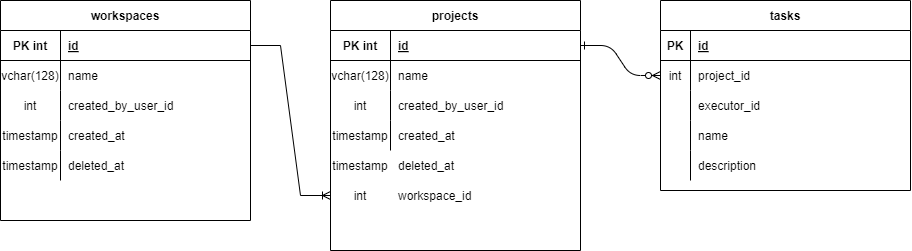

The diagram above was exported from draw.io. Its source (the exported page's mxGraphModel, read from the mxfile embedded in the PNG):
<mxGraphModel dx="1457" dy="330" grid="1" gridSize="10" guides="1" tooltips="1" connect="1" arrows="1" fold="1" page="1" pageScale="1" pageWidth="850" pageHeight="1100" math="0" shadow="0" extFonts="Permanent Marker^https://fonts.googleapis.com/css?family=Permanent+Marker">
  <root>
    <mxCell id="0" />
    <mxCell id="1" parent="0" />
    <mxCell id="C-vyLk0tnHw3VtMMgP7b-1" value="" style="edgeStyle=entityRelationEdgeStyle;endArrow=ERzeroToMany;startArrow=ERone;endFill=1;startFill=0;" parent="1" source="C-vyLk0tnHw3VtMMgP7b-24" target="C-vyLk0tnHw3VtMMgP7b-6" edge="1">
      <mxGeometry width="100" height="100" relative="1" as="geometry">
        <mxPoint x="340" y="720" as="sourcePoint" />
        <mxPoint x="440" y="620" as="targetPoint" />
      </mxGeometry>
    </mxCell>
    <mxCell id="C-vyLk0tnHw3VtMMgP7b-2" value="tasks" style="shape=table;startSize=30;container=1;collapsible=1;childLayout=tableLayout;fixedRows=1;rowLines=0;fontStyle=1;align=center;resizeLast=1;" parent="1" vertex="1">
      <mxGeometry x="450" y="120" width="250" height="190" as="geometry" />
    </mxCell>
    <mxCell id="C-vyLk0tnHw3VtMMgP7b-3" value="" style="shape=partialRectangle;collapsible=0;dropTarget=0;pointerEvents=0;fillColor=none;points=[[0,0.5],[1,0.5]];portConstraint=eastwest;top=0;left=0;right=0;bottom=1;" parent="C-vyLk0tnHw3VtMMgP7b-2" vertex="1">
      <mxGeometry y="30" width="250" height="30" as="geometry" />
    </mxCell>
    <mxCell id="C-vyLk0tnHw3VtMMgP7b-4" value="PK" style="shape=partialRectangle;overflow=hidden;connectable=0;fillColor=none;top=0;left=0;bottom=0;right=0;fontStyle=1;" parent="C-vyLk0tnHw3VtMMgP7b-3" vertex="1">
      <mxGeometry width="30" height="30" as="geometry">
        <mxRectangle width="30" height="30" as="alternateBounds" />
      </mxGeometry>
    </mxCell>
    <mxCell id="C-vyLk0tnHw3VtMMgP7b-5" value="id" style="shape=partialRectangle;overflow=hidden;connectable=0;fillColor=none;top=0;left=0;bottom=0;right=0;align=left;spacingLeft=6;fontStyle=5;" parent="C-vyLk0tnHw3VtMMgP7b-3" vertex="1">
      <mxGeometry x="30" width="220" height="30" as="geometry">
        <mxRectangle width="220" height="30" as="alternateBounds" />
      </mxGeometry>
    </mxCell>
    <mxCell id="C-vyLk0tnHw3VtMMgP7b-6" value="" style="shape=partialRectangle;collapsible=0;dropTarget=0;pointerEvents=0;fillColor=none;points=[[0,0.5],[1,0.5]];portConstraint=eastwest;top=0;left=0;right=0;bottom=0;" parent="C-vyLk0tnHw3VtMMgP7b-2" vertex="1">
      <mxGeometry y="60" width="250" height="30" as="geometry" />
    </mxCell>
    <mxCell id="C-vyLk0tnHw3VtMMgP7b-7" value="int" style="shape=partialRectangle;overflow=hidden;connectable=0;fillColor=none;top=0;left=0;bottom=0;right=0;" parent="C-vyLk0tnHw3VtMMgP7b-6" vertex="1">
      <mxGeometry width="30" height="30" as="geometry">
        <mxRectangle width="30" height="30" as="alternateBounds" />
      </mxGeometry>
    </mxCell>
    <mxCell id="C-vyLk0tnHw3VtMMgP7b-8" value="project_id" style="shape=partialRectangle;overflow=hidden;connectable=0;fillColor=none;top=0;left=0;bottom=0;right=0;align=left;spacingLeft=6;" parent="C-vyLk0tnHw3VtMMgP7b-6" vertex="1">
      <mxGeometry x="30" width="220" height="30" as="geometry">
        <mxRectangle width="220" height="30" as="alternateBounds" />
      </mxGeometry>
    </mxCell>
    <mxCell id="C-vyLk0tnHw3VtMMgP7b-9" value="" style="shape=partialRectangle;collapsible=0;dropTarget=0;pointerEvents=0;fillColor=none;points=[[0,0.5],[1,0.5]];portConstraint=eastwest;top=0;left=0;right=0;bottom=0;" parent="C-vyLk0tnHw3VtMMgP7b-2" vertex="1">
      <mxGeometry y="90" width="250" height="30" as="geometry" />
    </mxCell>
    <mxCell id="C-vyLk0tnHw3VtMMgP7b-10" value="" style="shape=partialRectangle;overflow=hidden;connectable=0;fillColor=none;top=0;left=0;bottom=0;right=0;" parent="C-vyLk0tnHw3VtMMgP7b-9" vertex="1">
      <mxGeometry width="30" height="30" as="geometry">
        <mxRectangle width="30" height="30" as="alternateBounds" />
      </mxGeometry>
    </mxCell>
    <mxCell id="C-vyLk0tnHw3VtMMgP7b-11" value="executor_id" style="shape=partialRectangle;overflow=hidden;connectable=0;fillColor=none;top=0;left=0;bottom=0;right=0;align=left;spacingLeft=6;" parent="C-vyLk0tnHw3VtMMgP7b-9" vertex="1">
      <mxGeometry x="30" width="220" height="30" as="geometry">
        <mxRectangle width="220" height="30" as="alternateBounds" />
      </mxGeometry>
    </mxCell>
    <mxCell id="-GwzCLAW7zOb7nD3SHEi-16" value="" style="shape=partialRectangle;collapsible=0;dropTarget=0;pointerEvents=0;fillColor=none;points=[[0,0.5],[1,0.5]];portConstraint=eastwest;top=0;left=0;right=0;bottom=0;" vertex="1" parent="C-vyLk0tnHw3VtMMgP7b-2">
      <mxGeometry y="120" width="250" height="30" as="geometry" />
    </mxCell>
    <mxCell id="-GwzCLAW7zOb7nD3SHEi-17" value="" style="shape=partialRectangle;overflow=hidden;connectable=0;fillColor=none;top=0;left=0;bottom=0;right=0;" vertex="1" parent="-GwzCLAW7zOb7nD3SHEi-16">
      <mxGeometry width="30" height="30" as="geometry">
        <mxRectangle width="30" height="30" as="alternateBounds" />
      </mxGeometry>
    </mxCell>
    <mxCell id="-GwzCLAW7zOb7nD3SHEi-18" value="name" style="shape=partialRectangle;overflow=hidden;connectable=0;fillColor=none;top=0;left=0;bottom=0;right=0;align=left;spacingLeft=6;" vertex="1" parent="-GwzCLAW7zOb7nD3SHEi-16">
      <mxGeometry x="30" width="220" height="30" as="geometry">
        <mxRectangle width="220" height="30" as="alternateBounds" />
      </mxGeometry>
    </mxCell>
    <mxCell id="-GwzCLAW7zOb7nD3SHEi-19" value="" style="shape=partialRectangle;collapsible=0;dropTarget=0;pointerEvents=0;fillColor=none;points=[[0,0.5],[1,0.5]];portConstraint=eastwest;top=0;left=0;right=0;bottom=0;" vertex="1" parent="C-vyLk0tnHw3VtMMgP7b-2">
      <mxGeometry y="150" width="250" height="30" as="geometry" />
    </mxCell>
    <mxCell id="-GwzCLAW7zOb7nD3SHEi-20" value="" style="shape=partialRectangle;overflow=hidden;connectable=0;fillColor=none;top=0;left=0;bottom=0;right=0;" vertex="1" parent="-GwzCLAW7zOb7nD3SHEi-19">
      <mxGeometry width="30" height="30" as="geometry">
        <mxRectangle width="30" height="30" as="alternateBounds" />
      </mxGeometry>
    </mxCell>
    <mxCell id="-GwzCLAW7zOb7nD3SHEi-21" value="description" style="shape=partialRectangle;overflow=hidden;connectable=0;fillColor=none;top=0;left=0;bottom=0;right=0;align=left;spacingLeft=6;" vertex="1" parent="-GwzCLAW7zOb7nD3SHEi-19">
      <mxGeometry x="30" width="220" height="30" as="geometry">
        <mxRectangle width="220" height="30" as="alternateBounds" />
      </mxGeometry>
    </mxCell>
    <mxCell id="C-vyLk0tnHw3VtMMgP7b-23" value="projects" style="shape=table;startSize=30;container=1;collapsible=1;childLayout=tableLayout;fixedRows=1;rowLines=0;fontStyle=1;align=center;resizeLast=1;" parent="1" vertex="1">
      <mxGeometry x="120" y="120" width="250" height="250" as="geometry" />
    </mxCell>
    <mxCell id="C-vyLk0tnHw3VtMMgP7b-24" value="" style="shape=partialRectangle;collapsible=0;dropTarget=0;pointerEvents=0;fillColor=none;points=[[0,0.5],[1,0.5]];portConstraint=eastwest;top=0;left=0;right=0;bottom=1;" parent="C-vyLk0tnHw3VtMMgP7b-23" vertex="1">
      <mxGeometry y="30" width="250" height="30" as="geometry" />
    </mxCell>
    <mxCell id="C-vyLk0tnHw3VtMMgP7b-25" value="PK int" style="shape=partialRectangle;overflow=hidden;connectable=0;fillColor=none;top=0;left=0;bottom=0;right=0;fontStyle=1;" parent="C-vyLk0tnHw3VtMMgP7b-24" vertex="1">
      <mxGeometry width="60" height="30" as="geometry">
        <mxRectangle width="60" height="30" as="alternateBounds" />
      </mxGeometry>
    </mxCell>
    <mxCell id="C-vyLk0tnHw3VtMMgP7b-26" value="id" style="shape=partialRectangle;overflow=hidden;connectable=0;fillColor=none;top=0;left=0;bottom=0;right=0;align=left;spacingLeft=6;fontStyle=5;" parent="C-vyLk0tnHw3VtMMgP7b-24" vertex="1">
      <mxGeometry x="60" width="190" height="30" as="geometry">
        <mxRectangle width="190" height="30" as="alternateBounds" />
      </mxGeometry>
    </mxCell>
    <mxCell id="C-vyLk0tnHw3VtMMgP7b-27" value="" style="shape=partialRectangle;collapsible=0;dropTarget=0;pointerEvents=0;fillColor=none;points=[[0,0.5],[1,0.5]];portConstraint=eastwest;top=0;left=0;right=0;bottom=0;" parent="C-vyLk0tnHw3VtMMgP7b-23" vertex="1">
      <mxGeometry y="60" width="250" height="30" as="geometry" />
    </mxCell>
    <mxCell id="C-vyLk0tnHw3VtMMgP7b-28" value="vchar(128)" style="shape=partialRectangle;overflow=hidden;connectable=0;fillColor=none;top=0;left=0;bottom=0;right=0;" parent="C-vyLk0tnHw3VtMMgP7b-27" vertex="1">
      <mxGeometry width="60" height="30" as="geometry">
        <mxRectangle width="60" height="30" as="alternateBounds" />
      </mxGeometry>
    </mxCell>
    <mxCell id="C-vyLk0tnHw3VtMMgP7b-29" value="name" style="shape=partialRectangle;overflow=hidden;connectable=0;fillColor=none;top=0;left=0;bottom=0;right=0;align=left;spacingLeft=6;" parent="C-vyLk0tnHw3VtMMgP7b-27" vertex="1">
      <mxGeometry x="60" width="190" height="30" as="geometry">
        <mxRectangle width="190" height="30" as="alternateBounds" />
      </mxGeometry>
    </mxCell>
    <mxCell id="oDQq4qSZ_zs7xB7wr1Gh-7" value="" style="shape=partialRectangle;collapsible=0;dropTarget=0;pointerEvents=0;fillColor=none;points=[[0,0.5],[1,0.5]];portConstraint=eastwest;top=0;left=0;right=0;bottom=0;" parent="C-vyLk0tnHw3VtMMgP7b-23" vertex="1">
      <mxGeometry y="90" width="250" height="30" as="geometry" />
    </mxCell>
    <mxCell id="oDQq4qSZ_zs7xB7wr1Gh-8" value="int" style="shape=partialRectangle;overflow=hidden;connectable=0;fillColor=none;top=0;left=0;bottom=0;right=0;" parent="oDQq4qSZ_zs7xB7wr1Gh-7" vertex="1">
      <mxGeometry width="60" height="30" as="geometry">
        <mxRectangle width="60" height="30" as="alternateBounds" />
      </mxGeometry>
    </mxCell>
    <mxCell id="oDQq4qSZ_zs7xB7wr1Gh-9" value="created_by_user_id" style="shape=partialRectangle;overflow=hidden;connectable=0;fillColor=none;top=0;left=0;bottom=0;right=0;align=left;spacingLeft=6;" parent="oDQq4qSZ_zs7xB7wr1Gh-7" vertex="1">
      <mxGeometry x="60" width="190" height="30" as="geometry">
        <mxRectangle width="190" height="30" as="alternateBounds" />
      </mxGeometry>
    </mxCell>
    <mxCell id="oDQq4qSZ_zs7xB7wr1Gh-10" value="" style="shape=partialRectangle;collapsible=0;dropTarget=0;pointerEvents=0;fillColor=none;points=[[0,0.5],[1,0.5]];portConstraint=eastwest;top=0;left=0;right=0;bottom=0;" parent="C-vyLk0tnHw3VtMMgP7b-23" vertex="1">
      <mxGeometry y="120" width="250" height="30" as="geometry" />
    </mxCell>
    <mxCell id="oDQq4qSZ_zs7xB7wr1Gh-11" value="timestamp" style="shape=partialRectangle;overflow=hidden;connectable=0;fillColor=none;top=0;left=0;bottom=0;right=0;" parent="oDQq4qSZ_zs7xB7wr1Gh-10" vertex="1">
      <mxGeometry width="60" height="30" as="geometry">
        <mxRectangle width="60" height="30" as="alternateBounds" />
      </mxGeometry>
    </mxCell>
    <mxCell id="oDQq4qSZ_zs7xB7wr1Gh-12" value="created_at" style="shape=partialRectangle;overflow=hidden;connectable=0;fillColor=none;top=0;left=0;bottom=0;right=0;align=left;spacingLeft=6;" parent="oDQq4qSZ_zs7xB7wr1Gh-10" vertex="1">
      <mxGeometry x="60" width="190" height="30" as="geometry">
        <mxRectangle width="190" height="30" as="alternateBounds" />
      </mxGeometry>
    </mxCell>
    <mxCell id="oDQq4qSZ_zs7xB7wr1Gh-16" value="" style="shape=partialRectangle;collapsible=0;dropTarget=0;pointerEvents=0;fillColor=none;points=[[0,0.5],[1,0.5]];portConstraint=eastwest;top=0;left=0;right=0;bottom=0;" parent="1" vertex="1">
      <mxGeometry x="120" y="270" width="250" height="30" as="geometry" />
    </mxCell>
    <mxCell id="oDQq4qSZ_zs7xB7wr1Gh-17" value="timestamp" style="shape=partialRectangle;overflow=hidden;connectable=0;fillColor=none;top=0;left=0;bottom=0;right=0;" parent="oDQq4qSZ_zs7xB7wr1Gh-16" vertex="1">
      <mxGeometry width="60" height="30" as="geometry">
        <mxRectangle width="60" height="30" as="alternateBounds" />
      </mxGeometry>
    </mxCell>
    <mxCell id="oDQq4qSZ_zs7xB7wr1Gh-18" value="deleted_at" style="shape=partialRectangle;overflow=hidden;connectable=0;fillColor=none;top=0;left=0;bottom=0;right=0;align=left;spacingLeft=6;" parent="oDQq4qSZ_zs7xB7wr1Gh-16" vertex="1">
      <mxGeometry x="60" width="190" height="30" as="geometry">
        <mxRectangle width="190" height="30" as="alternateBounds" />
      </mxGeometry>
    </mxCell>
    <mxCell id="oDQq4qSZ_zs7xB7wr1Gh-19" value="workspaces" style="shape=table;startSize=30;container=1;collapsible=1;childLayout=tableLayout;fixedRows=1;rowLines=0;fontStyle=1;align=center;resizeLast=1;" parent="1" vertex="1">
      <mxGeometry x="-210" y="120" width="250" height="220" as="geometry" />
    </mxCell>
    <mxCell id="oDQq4qSZ_zs7xB7wr1Gh-20" value="" style="shape=partialRectangle;collapsible=0;dropTarget=0;pointerEvents=0;fillColor=none;points=[[0,0.5],[1,0.5]];portConstraint=eastwest;top=0;left=0;right=0;bottom=1;" parent="oDQq4qSZ_zs7xB7wr1Gh-19" vertex="1">
      <mxGeometry y="30" width="250" height="30" as="geometry" />
    </mxCell>
    <mxCell id="oDQq4qSZ_zs7xB7wr1Gh-21" value="PK int" style="shape=partialRectangle;overflow=hidden;connectable=0;fillColor=none;top=0;left=0;bottom=0;right=0;fontStyle=1;" parent="oDQq4qSZ_zs7xB7wr1Gh-20" vertex="1">
      <mxGeometry width="60" height="30" as="geometry">
        <mxRectangle width="60" height="30" as="alternateBounds" />
      </mxGeometry>
    </mxCell>
    <mxCell id="oDQq4qSZ_zs7xB7wr1Gh-22" value="id" style="shape=partialRectangle;overflow=hidden;connectable=0;fillColor=none;top=0;left=0;bottom=0;right=0;align=left;spacingLeft=6;fontStyle=5;" parent="oDQq4qSZ_zs7xB7wr1Gh-20" vertex="1">
      <mxGeometry x="60" width="190" height="30" as="geometry">
        <mxRectangle width="190" height="30" as="alternateBounds" />
      </mxGeometry>
    </mxCell>
    <mxCell id="oDQq4qSZ_zs7xB7wr1Gh-23" value="" style="shape=partialRectangle;collapsible=0;dropTarget=0;pointerEvents=0;fillColor=none;points=[[0,0.5],[1,0.5]];portConstraint=eastwest;top=0;left=0;right=0;bottom=0;" parent="oDQq4qSZ_zs7xB7wr1Gh-19" vertex="1">
      <mxGeometry y="60" width="250" height="30" as="geometry" />
    </mxCell>
    <mxCell id="oDQq4qSZ_zs7xB7wr1Gh-24" value="vchar(128)" style="shape=partialRectangle;overflow=hidden;connectable=0;fillColor=none;top=0;left=0;bottom=0;right=0;" parent="oDQq4qSZ_zs7xB7wr1Gh-23" vertex="1">
      <mxGeometry width="60" height="30" as="geometry">
        <mxRectangle width="60" height="30" as="alternateBounds" />
      </mxGeometry>
    </mxCell>
    <mxCell id="oDQq4qSZ_zs7xB7wr1Gh-25" value="name" style="shape=partialRectangle;overflow=hidden;connectable=0;fillColor=none;top=0;left=0;bottom=0;right=0;align=left;spacingLeft=6;" parent="oDQq4qSZ_zs7xB7wr1Gh-23" vertex="1">
      <mxGeometry x="60" width="190" height="30" as="geometry">
        <mxRectangle width="190" height="30" as="alternateBounds" />
      </mxGeometry>
    </mxCell>
    <mxCell id="oDQq4qSZ_zs7xB7wr1Gh-29" value="" style="shape=partialRectangle;collapsible=0;dropTarget=0;pointerEvents=0;fillColor=none;points=[[0,0.5],[1,0.5]];portConstraint=eastwest;top=0;left=0;right=0;bottom=0;" parent="oDQq4qSZ_zs7xB7wr1Gh-19" vertex="1">
      <mxGeometry y="90" width="250" height="30" as="geometry" />
    </mxCell>
    <mxCell id="oDQq4qSZ_zs7xB7wr1Gh-30" value="int" style="shape=partialRectangle;overflow=hidden;connectable=0;fillColor=none;top=0;left=0;bottom=0;right=0;" parent="oDQq4qSZ_zs7xB7wr1Gh-29" vertex="1">
      <mxGeometry width="60" height="30" as="geometry">
        <mxRectangle width="60" height="30" as="alternateBounds" />
      </mxGeometry>
    </mxCell>
    <mxCell id="oDQq4qSZ_zs7xB7wr1Gh-31" value="created_by_user_id" style="shape=partialRectangle;overflow=hidden;connectable=0;fillColor=none;top=0;left=0;bottom=0;right=0;align=left;spacingLeft=6;" parent="oDQq4qSZ_zs7xB7wr1Gh-29" vertex="1">
      <mxGeometry x="60" width="190" height="30" as="geometry">
        <mxRectangle width="190" height="30" as="alternateBounds" />
      </mxGeometry>
    </mxCell>
    <mxCell id="oDQq4qSZ_zs7xB7wr1Gh-32" value="" style="shape=partialRectangle;collapsible=0;dropTarget=0;pointerEvents=0;fillColor=none;points=[[0,0.5],[1,0.5]];portConstraint=eastwest;top=0;left=0;right=0;bottom=0;" parent="oDQq4qSZ_zs7xB7wr1Gh-19" vertex="1">
      <mxGeometry y="120" width="250" height="30" as="geometry" />
    </mxCell>
    <mxCell id="oDQq4qSZ_zs7xB7wr1Gh-33" value="timestamp" style="shape=partialRectangle;overflow=hidden;connectable=0;fillColor=none;top=0;left=0;bottom=0;right=0;" parent="oDQq4qSZ_zs7xB7wr1Gh-32" vertex="1">
      <mxGeometry width="60" height="30" as="geometry">
        <mxRectangle width="60" height="30" as="alternateBounds" />
      </mxGeometry>
    </mxCell>
    <mxCell id="oDQq4qSZ_zs7xB7wr1Gh-34" value="created_at" style="shape=partialRectangle;overflow=hidden;connectable=0;fillColor=none;top=0;left=0;bottom=0;right=0;align=left;spacingLeft=6;" parent="oDQq4qSZ_zs7xB7wr1Gh-32" vertex="1">
      <mxGeometry x="60" width="190" height="30" as="geometry">
        <mxRectangle width="190" height="30" as="alternateBounds" />
      </mxGeometry>
    </mxCell>
    <mxCell id="-GwzCLAW7zOb7nD3SHEi-13" value="" style="shape=partialRectangle;collapsible=0;dropTarget=0;pointerEvents=0;fillColor=none;points=[[0,0.5],[1,0.5]];portConstraint=eastwest;top=0;left=0;right=0;bottom=0;" vertex="1" parent="oDQq4qSZ_zs7xB7wr1Gh-19">
      <mxGeometry y="150" width="250" height="30" as="geometry" />
    </mxCell>
    <mxCell id="-GwzCLAW7zOb7nD3SHEi-14" value="timestamp" style="shape=partialRectangle;overflow=hidden;connectable=0;fillColor=none;top=0;left=0;bottom=0;right=0;" vertex="1" parent="-GwzCLAW7zOb7nD3SHEi-13">
      <mxGeometry width="60" height="30" as="geometry">
        <mxRectangle width="60" height="30" as="alternateBounds" />
      </mxGeometry>
    </mxCell>
    <mxCell id="-GwzCLAW7zOb7nD3SHEi-15" value="deleted_at" style="shape=partialRectangle;overflow=hidden;connectable=0;fillColor=none;top=0;left=0;bottom=0;right=0;align=left;spacingLeft=6;" vertex="1" parent="-GwzCLAW7zOb7nD3SHEi-13">
      <mxGeometry x="60" width="190" height="30" as="geometry">
        <mxRectangle width="190" height="30" as="alternateBounds" />
      </mxGeometry>
    </mxCell>
    <mxCell id="-GwzCLAW7zOb7nD3SHEi-7" value="" style="shape=partialRectangle;collapsible=0;dropTarget=0;pointerEvents=0;fillColor=none;points=[[0,0.5],[1,0.5]];portConstraint=eastwest;top=0;left=0;right=0;bottom=0;" vertex="1" parent="1">
      <mxGeometry x="120" y="300" width="250" height="30" as="geometry" />
    </mxCell>
    <mxCell id="-GwzCLAW7zOb7nD3SHEi-8" value="int" style="shape=partialRectangle;overflow=hidden;connectable=0;fillColor=none;top=0;left=0;bottom=0;right=0;" vertex="1" parent="-GwzCLAW7zOb7nD3SHEi-7">
      <mxGeometry width="60" height="30" as="geometry">
        <mxRectangle width="60" height="30" as="alternateBounds" />
      </mxGeometry>
    </mxCell>
    <mxCell id="-GwzCLAW7zOb7nD3SHEi-9" value="workspace_id" style="shape=partialRectangle;overflow=hidden;connectable=0;fillColor=none;top=0;left=0;bottom=0;right=0;align=left;spacingLeft=6;" vertex="1" parent="-GwzCLAW7zOb7nD3SHEi-7">
      <mxGeometry x="60" width="190" height="30" as="geometry">
        <mxRectangle width="190" height="30" as="alternateBounds" />
      </mxGeometry>
    </mxCell>
    <mxCell id="-GwzCLAW7zOb7nD3SHEi-12" value="" style="edgeStyle=entityRelationEdgeStyle;fontSize=12;html=1;endArrow=ERoneToMany;rounded=0;entryX=0;entryY=0.5;entryDx=0;entryDy=0;exitX=1;exitY=0.5;exitDx=0;exitDy=0;" edge="1" parent="1" source="oDQq4qSZ_zs7xB7wr1Gh-20" target="-GwzCLAW7zOb7nD3SHEi-7">
      <mxGeometry width="100" height="100" relative="1" as="geometry">
        <mxPoint x="70" y="440" as="sourcePoint" />
        <mxPoint x="170" y="340" as="targetPoint" />
      </mxGeometry>
    </mxCell>
  </root>
</mxGraphModel>